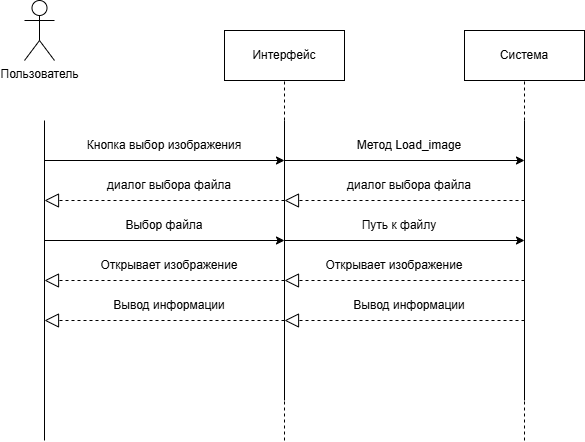

The diagram above was exported from draw.io. Its source (the exported page's mxGraphModel, read from the mxfile embedded in the PNG):
<mxGraphModel dx="1041" dy="575" grid="1" gridSize="10" guides="1" tooltips="1" connect="1" arrows="1" fold="1" page="1" pageScale="1" pageWidth="827" pageHeight="1169" math="0" shadow="0">
  <root>
    <mxCell id="0" />
    <mxCell id="1" parent="0" />
    <mxCell id="e9tBzR45GVxWCi0T6O-n-1" value="Пользователь" style="shape=umlActor;verticalLabelPosition=bottom;verticalAlign=top;html=1;outlineConnect=0;" vertex="1" parent="1">
      <mxGeometry x="60" y="80" width="30" height="60" as="geometry" />
    </mxCell>
    <mxCell id="e9tBzR45GVxWCi0T6O-n-3" value="Система" style="rounded=0;whiteSpace=wrap;html=1;" vertex="1" parent="1">
      <mxGeometry x="500" y="110" width="120" height="50" as="geometry" />
    </mxCell>
    <mxCell id="e9tBzR45GVxWCi0T6O-n-4" value="Интерфейс" style="rounded=0;whiteSpace=wrap;html=1;" vertex="1" parent="1">
      <mxGeometry x="260" y="110" width="120" height="50" as="geometry" />
    </mxCell>
    <mxCell id="e9tBzR45GVxWCi0T6O-n-5" value="" style="endArrow=none;html=1;rounded=0;" edge="1" parent="1">
      <mxGeometry width="50" height="50" relative="1" as="geometry">
        <mxPoint x="80" y="520" as="sourcePoint" />
        <mxPoint x="80" y="200" as="targetPoint" />
        <Array as="points" />
      </mxGeometry>
    </mxCell>
    <mxCell id="e9tBzR45GVxWCi0T6O-n-6" value="" style="endArrow=none;html=1;rounded=0;" edge="1" parent="1">
      <mxGeometry width="50" height="50" relative="1" as="geometry">
        <mxPoint x="560" y="480" as="sourcePoint" />
        <mxPoint x="560" y="200" as="targetPoint" />
      </mxGeometry>
    </mxCell>
    <mxCell id="e9tBzR45GVxWCi0T6O-n-7" value="" style="endArrow=none;html=1;rounded=0;" edge="1" parent="1">
      <mxGeometry width="50" height="50" relative="1" as="geometry">
        <mxPoint x="320" y="480" as="sourcePoint" />
        <mxPoint x="320" y="200" as="targetPoint" />
      </mxGeometry>
    </mxCell>
    <mxCell id="e9tBzR45GVxWCi0T6O-n-8" value="" style="endArrow=none;dashed=1;html=1;rounded=0;" edge="1" parent="1">
      <mxGeometry width="50" height="50" relative="1" as="geometry">
        <mxPoint x="560" y="200" as="sourcePoint" />
        <mxPoint x="560" y="160" as="targetPoint" />
      </mxGeometry>
    </mxCell>
    <mxCell id="e9tBzR45GVxWCi0T6O-n-9" value="" style="endArrow=none;dashed=1;html=1;rounded=0;" edge="1" parent="1">
      <mxGeometry width="50" height="50" relative="1" as="geometry">
        <mxPoint x="320" y="200" as="sourcePoint" />
        <mxPoint x="320" y="160" as="targetPoint" />
      </mxGeometry>
    </mxCell>
    <mxCell id="e9tBzR45GVxWCi0T6O-n-10" value="" style="endArrow=classic;html=1;rounded=0;" edge="1" parent="1">
      <mxGeometry width="50" height="50" relative="1" as="geometry">
        <mxPoint x="80" y="240" as="sourcePoint" />
        <mxPoint x="320" y="240" as="targetPoint" />
      </mxGeometry>
    </mxCell>
    <mxCell id="e9tBzR45GVxWCi0T6O-n-11" value="Кнопка выбор изображения" style="text;strokeColor=none;align=center;fillColor=none;html=1;verticalAlign=middle;whiteSpace=wrap;rounded=0;" vertex="1" parent="1">
      <mxGeometry x="115" y="210" width="170" height="30" as="geometry" />
    </mxCell>
    <mxCell id="e9tBzR45GVxWCi0T6O-n-12" value="" style="endArrow=classic;html=1;rounded=0;" edge="1" parent="1">
      <mxGeometry width="50" height="50" relative="1" as="geometry">
        <mxPoint x="320" y="240" as="sourcePoint" />
        <mxPoint x="560" y="240" as="targetPoint" />
      </mxGeometry>
    </mxCell>
    <mxCell id="e9tBzR45GVxWCi0T6O-n-13" value="Метод Load_image" style="text;strokeColor=none;align=center;fillColor=none;html=1;verticalAlign=middle;whiteSpace=wrap;rounded=0;" vertex="1" parent="1">
      <mxGeometry x="350" y="210" width="190" height="30" as="geometry" />
    </mxCell>
    <mxCell id="e9tBzR45GVxWCi0T6O-n-14" value="" style="endArrow=block;dashed=1;endFill=0;endSize=12;html=1;rounded=0;" edge="1" parent="1">
      <mxGeometry width="160" relative="1" as="geometry">
        <mxPoint x="560" y="280" as="sourcePoint" />
        <mxPoint x="320" y="280" as="targetPoint" />
      </mxGeometry>
    </mxCell>
    <mxCell id="e9tBzR45GVxWCi0T6O-n-15" value="диалог выбора файла" style="text;strokeColor=none;align=center;fillColor=none;html=1;verticalAlign=middle;whiteSpace=wrap;rounded=0;" vertex="1" parent="1">
      <mxGeometry x="370" y="250" width="150" height="30" as="geometry" />
    </mxCell>
    <mxCell id="e9tBzR45GVxWCi0T6O-n-16" value="" style="endArrow=block;dashed=1;endFill=0;endSize=12;html=1;rounded=0;" edge="1" parent="1">
      <mxGeometry width="160" relative="1" as="geometry">
        <mxPoint x="320" y="280" as="sourcePoint" />
        <mxPoint x="80" y="280" as="targetPoint" />
      </mxGeometry>
    </mxCell>
    <mxCell id="e9tBzR45GVxWCi0T6O-n-17" value="диалог выбора файла" style="text;strokeColor=none;align=center;fillColor=none;html=1;verticalAlign=middle;whiteSpace=wrap;rounded=0;" vertex="1" parent="1">
      <mxGeometry x="125" y="250" width="160" height="30" as="geometry" />
    </mxCell>
    <mxCell id="e9tBzR45GVxWCi0T6O-n-18" value="" style="endArrow=classic;html=1;rounded=0;" edge="1" parent="1">
      <mxGeometry width="50" height="50" relative="1" as="geometry">
        <mxPoint x="320" y="320" as="sourcePoint" />
        <mxPoint x="560" y="320" as="targetPoint" />
      </mxGeometry>
    </mxCell>
    <mxCell id="e9tBzR45GVxWCi0T6O-n-19" value="" style="endArrow=classic;html=1;rounded=0;" edge="1" parent="1">
      <mxGeometry width="50" height="50" relative="1" as="geometry">
        <mxPoint x="80" y="320" as="sourcePoint" />
        <mxPoint x="320" y="320" as="targetPoint" />
      </mxGeometry>
    </mxCell>
    <mxCell id="e9tBzR45GVxWCi0T6O-n-20" value="Выбор файла" style="text;strokeColor=none;align=center;fillColor=none;html=1;verticalAlign=middle;whiteSpace=wrap;rounded=0;" vertex="1" parent="1">
      <mxGeometry x="140" y="290" width="120" height="30" as="geometry" />
    </mxCell>
    <mxCell id="e9tBzR45GVxWCi0T6O-n-22" value="Путь к файлу" style="text;strokeColor=none;align=center;fillColor=none;html=1;verticalAlign=middle;whiteSpace=wrap;rounded=0;" vertex="1" parent="1">
      <mxGeometry x="380" y="290" width="110" height="30" as="geometry" />
    </mxCell>
    <mxCell id="e9tBzR45GVxWCi0T6O-n-23" value="" style="endArrow=block;dashed=1;endFill=0;endSize=12;html=1;rounded=0;" edge="1" parent="1">
      <mxGeometry width="160" relative="1" as="geometry">
        <mxPoint x="320" y="360" as="sourcePoint" />
        <mxPoint x="80" y="360" as="targetPoint" />
      </mxGeometry>
    </mxCell>
    <mxCell id="e9tBzR45GVxWCi0T6O-n-24" value="" style="endArrow=block;dashed=1;endFill=0;endSize=12;html=1;rounded=0;" edge="1" parent="1">
      <mxGeometry width="160" relative="1" as="geometry">
        <mxPoint x="560" y="360" as="sourcePoint" />
        <mxPoint x="320" y="360" as="targetPoint" />
      </mxGeometry>
    </mxCell>
    <mxCell id="e9tBzR45GVxWCi0T6O-n-25" value="Открывает изображение" style="text;strokeColor=none;align=center;fillColor=none;html=1;verticalAlign=middle;whiteSpace=wrap;rounded=0;" vertex="1" parent="1">
      <mxGeometry x="360" y="330" width="140" height="30" as="geometry" />
    </mxCell>
    <mxCell id="e9tBzR45GVxWCi0T6O-n-27" value="Открывает изображение" style="text;strokeColor=none;align=center;fillColor=none;html=1;verticalAlign=middle;whiteSpace=wrap;rounded=0;" vertex="1" parent="1">
      <mxGeometry x="135" y="330" width="140" height="30" as="geometry" />
    </mxCell>
    <mxCell id="e9tBzR45GVxWCi0T6O-n-28" value="" style="endArrow=block;dashed=1;endFill=0;endSize=12;html=1;rounded=0;" edge="1" parent="1">
      <mxGeometry width="160" relative="1" as="geometry">
        <mxPoint x="560" y="400" as="sourcePoint" />
        <mxPoint x="320" y="400" as="targetPoint" />
      </mxGeometry>
    </mxCell>
    <mxCell id="e9tBzR45GVxWCi0T6O-n-29" value="" style="endArrow=block;dashed=1;endFill=0;endSize=12;html=1;rounded=0;" edge="1" parent="1">
      <mxGeometry width="160" relative="1" as="geometry">
        <mxPoint x="320" y="400" as="sourcePoint" />
        <mxPoint x="80" y="400" as="targetPoint" />
      </mxGeometry>
    </mxCell>
    <mxCell id="e9tBzR45GVxWCi0T6O-n-30" value="Вывод информации" style="text;strokeColor=none;align=center;fillColor=none;html=1;verticalAlign=middle;whiteSpace=wrap;rounded=0;" vertex="1" parent="1">
      <mxGeometry x="380" y="370" width="130" height="30" as="geometry" />
    </mxCell>
    <mxCell id="e9tBzR45GVxWCi0T6O-n-31" value="Вывод информации" style="text;strokeColor=none;align=center;fillColor=none;html=1;verticalAlign=middle;whiteSpace=wrap;rounded=0;" vertex="1" parent="1">
      <mxGeometry x="140" y="370" width="130" height="30" as="geometry" />
    </mxCell>
    <mxCell id="e9tBzR45GVxWCi0T6O-n-32" value="" style="endArrow=none;dashed=1;html=1;rounded=0;" edge="1" parent="1">
      <mxGeometry width="50" height="50" relative="1" as="geometry">
        <mxPoint x="560" y="520" as="sourcePoint" />
        <mxPoint x="560" y="480" as="targetPoint" />
      </mxGeometry>
    </mxCell>
    <mxCell id="e9tBzR45GVxWCi0T6O-n-33" value="" style="endArrow=none;dashed=1;html=1;rounded=0;" edge="1" parent="1">
      <mxGeometry width="50" height="50" relative="1" as="geometry">
        <mxPoint x="320" y="520" as="sourcePoint" />
        <mxPoint x="320" y="480" as="targetPoint" />
      </mxGeometry>
    </mxCell>
  </root>
</mxGraphModel>